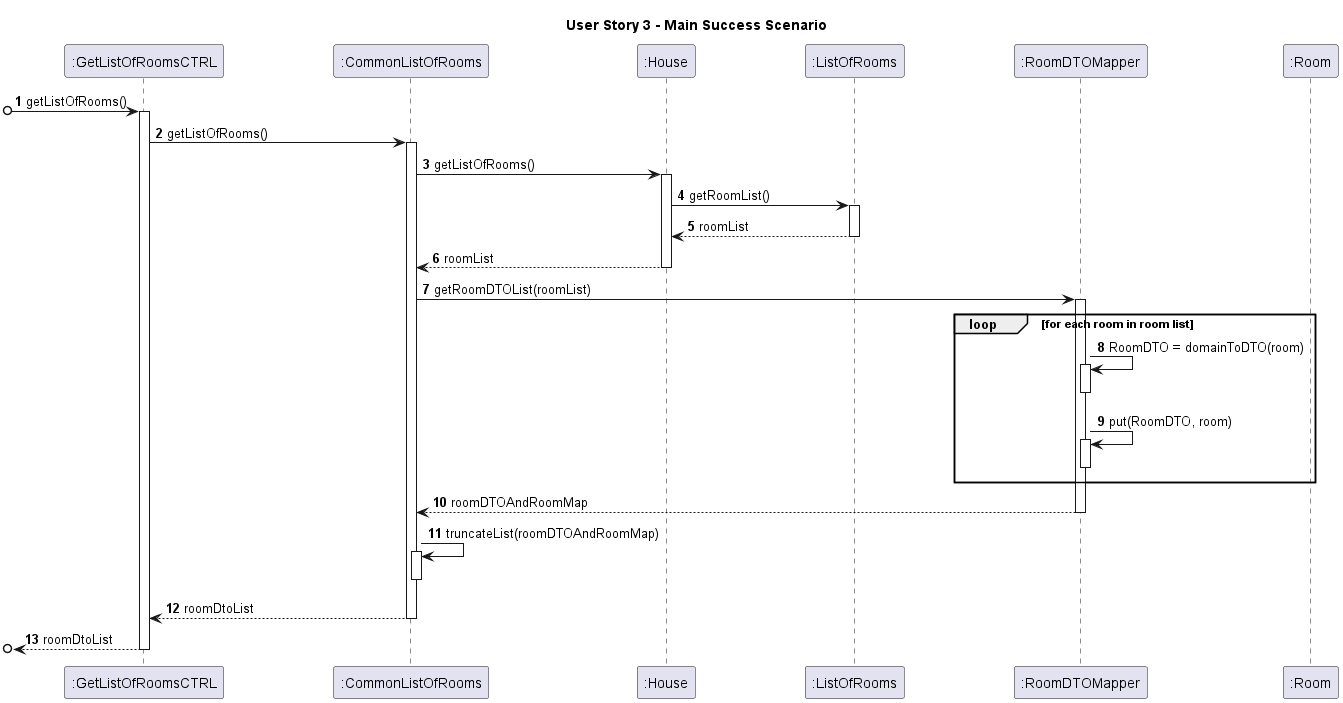

The diagram above was rendered by PlantUML. Its source (embedded in the PNG):
@startuml

skinparam ParticipantPadding 50
autonumber
title User Story 3 - Main Success Scenario

participant ":GetListOfRoomsCTRL" as C
participant ":CommonListOfRooms" as CU
participant ":House" as H
participant ":ListOfRooms" as LR
participant ":RoomDTOMapper" as RM
participant ":Room" as R

[o-> C : getListOfRooms()
activate C
C -> CU : getListOfRooms()
activate CU
CU -> H : getListOfRooms()
activate H
H -> LR : getRoomList()
activate LR
LR --> H : roomList
deactivate LR
H --> CU : roomList
deactivate H
CU -> RM : getRoomDTOList(roomList)
activate RM
loop for each room in room list
RM -> RM : RoomDTO = domainToDTO(room)
activate RM
deactivate RM
RM -> RM : put(RoomDTO, room)
activate RM
deactivate RM
end loop
RM --> CU : roomDTOAndRoomMap
deactivate RM
CU -> CU : truncateList(roomDTOAndRoomMap)
activate CU
deactivate CU
CU --> C : roomDtoList
deactivate CU
[o<-- C : roomDtoList
deactivate C

@enduml